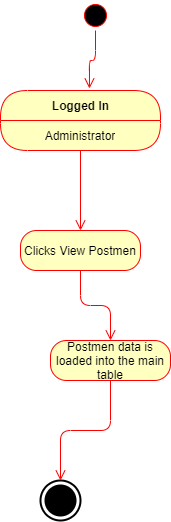

The diagram above was exported from draw.io. Its source (the exported page's mxGraphModel, read from the mxfile embedded in the PNG):
<mxGraphModel dx="782" dy="420" grid="1" gridSize="10" guides="1" tooltips="1" connect="1" arrows="1" fold="1" page="1" pageScale="1" pageWidth="850" pageHeight="1100" math="0" shadow="0">
  <root>
    <mxCell id="0" />
    <mxCell id="1" parent="0" />
    <mxCell id="pDPceO1NWC9OQhKsudhs-11" value="" style="html=1;shape=mxgraph.sysml.actFinal;strokeWidth=2;verticalLabelPosition=bottom;verticalAlignment=top;" parent="1" vertex="1">
      <mxGeometry x="520" y="570" width="40" height="40" as="geometry" />
    </mxCell>
    <mxCell id="pDPceO1NWC9OQhKsudhs-31" value="" style="ellipse;html=1;shape=startState;fillColor=#000000;strokeColor=#ff0000;" parent="1" vertex="1">
      <mxGeometry x="560" y="90" width="30" height="30" as="geometry" />
    </mxCell>
    <mxCell id="pDPceO1NWC9OQhKsudhs-32" value="" style="edgeStyle=orthogonalEdgeStyle;html=1;verticalAlign=bottom;endArrow=open;endSize=8;strokeColor=#ff0000;entryX=0.556;entryY=-0.033;entryDx=0;entryDy=0;entryPerimeter=0;" parent="1" source="pDPceO1NWC9OQhKsudhs-31" target="pDPceO1NWC9OQhKsudhs-33" edge="1">
      <mxGeometry relative="1" as="geometry">
        <mxPoint x="420" y="220" as="targetPoint" />
      </mxGeometry>
    </mxCell>
    <mxCell id="pDPceO1NWC9OQhKsudhs-48" value="Postmen data is loaded into the main table" style="rounded=1;whiteSpace=wrap;html=1;arcSize=40;fontColor=#000000;fillColor=#ffffc0;strokeColor=#ff0000;" parent="1" vertex="1">
      <mxGeometry x="530" y="430" width="120" height="40" as="geometry" />
    </mxCell>
    <mxCell id="pDPceO1NWC9OQhKsudhs-49" value="" style="edgeStyle=orthogonalEdgeStyle;html=1;verticalAlign=bottom;endArrow=open;endSize=8;strokeColor=#ff0000;" parent="1" source="pDPceO1NWC9OQhKsudhs-48" edge="1">
      <mxGeometry relative="1" as="geometry">
        <mxPoint x="540" y="570" as="targetPoint" />
      </mxGeometry>
    </mxCell>
    <mxCell id="pDPceO1NWC9OQhKsudhs-33" value="Logged In" style="swimlane;html=1;fontStyle=1;align=center;verticalAlign=middle;childLayout=stackLayout;horizontal=1;startSize=30;horizontalStack=0;resizeParent=0;resizeLast=1;container=0;fontColor=#000000;collapsible=0;rounded=1;arcSize=30;strokeColor=#ff0000;fillColor=#ffffc0;swimlaneFillColor=#ffffc0;dropTarget=0;" parent="1" vertex="1">
      <mxGeometry x="480" y="180" width="160" height="60" as="geometry" />
    </mxCell>
    <mxCell id="pDPceO1NWC9OQhKsudhs-34" value="Administrator" style="text;html=1;strokeColor=none;fillColor=none;align=center;verticalAlign=middle;spacingLeft=4;spacingRight=4;whiteSpace=wrap;overflow=hidden;rotatable=0;fontColor=#000000;" parent="pDPceO1NWC9OQhKsudhs-33" vertex="1">
      <mxGeometry y="30" width="160" height="30" as="geometry" />
    </mxCell>
    <mxCell id="pDPceO1NWC9OQhKsudhs-77" value="" style="edgeStyle=orthogonalEdgeStyle;html=1;verticalAlign=bottom;endArrow=open;endSize=8;strokeColor=#ff0000;exitX=0.5;exitY=1;exitDx=0;exitDy=0;" parent="1" source="pDPceO1NWC9OQhKsudhs-34" edge="1">
      <mxGeometry relative="1" as="geometry">
        <mxPoint x="560" y="320" as="targetPoint" />
        <mxPoint x="550" y="520" as="sourcePoint" />
      </mxGeometry>
    </mxCell>
    <mxCell id="pDPceO1NWC9OQhKsudhs-78" value="Clicks View Postmen" style="rounded=1;whiteSpace=wrap;html=1;arcSize=40;fontColor=#000000;fillColor=#ffffc0;strokeColor=#ff0000;" parent="1" vertex="1">
      <mxGeometry x="500" y="320" width="120" height="40" as="geometry" />
    </mxCell>
    <mxCell id="pDPceO1NWC9OQhKsudhs-79" value="" style="edgeStyle=orthogonalEdgeStyle;html=1;verticalAlign=bottom;endArrow=open;endSize=8;strokeColor=#ff0000;" parent="1" source="pDPceO1NWC9OQhKsudhs-78" edge="1">
      <mxGeometry relative="1" as="geometry">
        <mxPoint x="590" y="430" as="targetPoint" />
      </mxGeometry>
    </mxCell>
  </root>
</mxGraphModel>